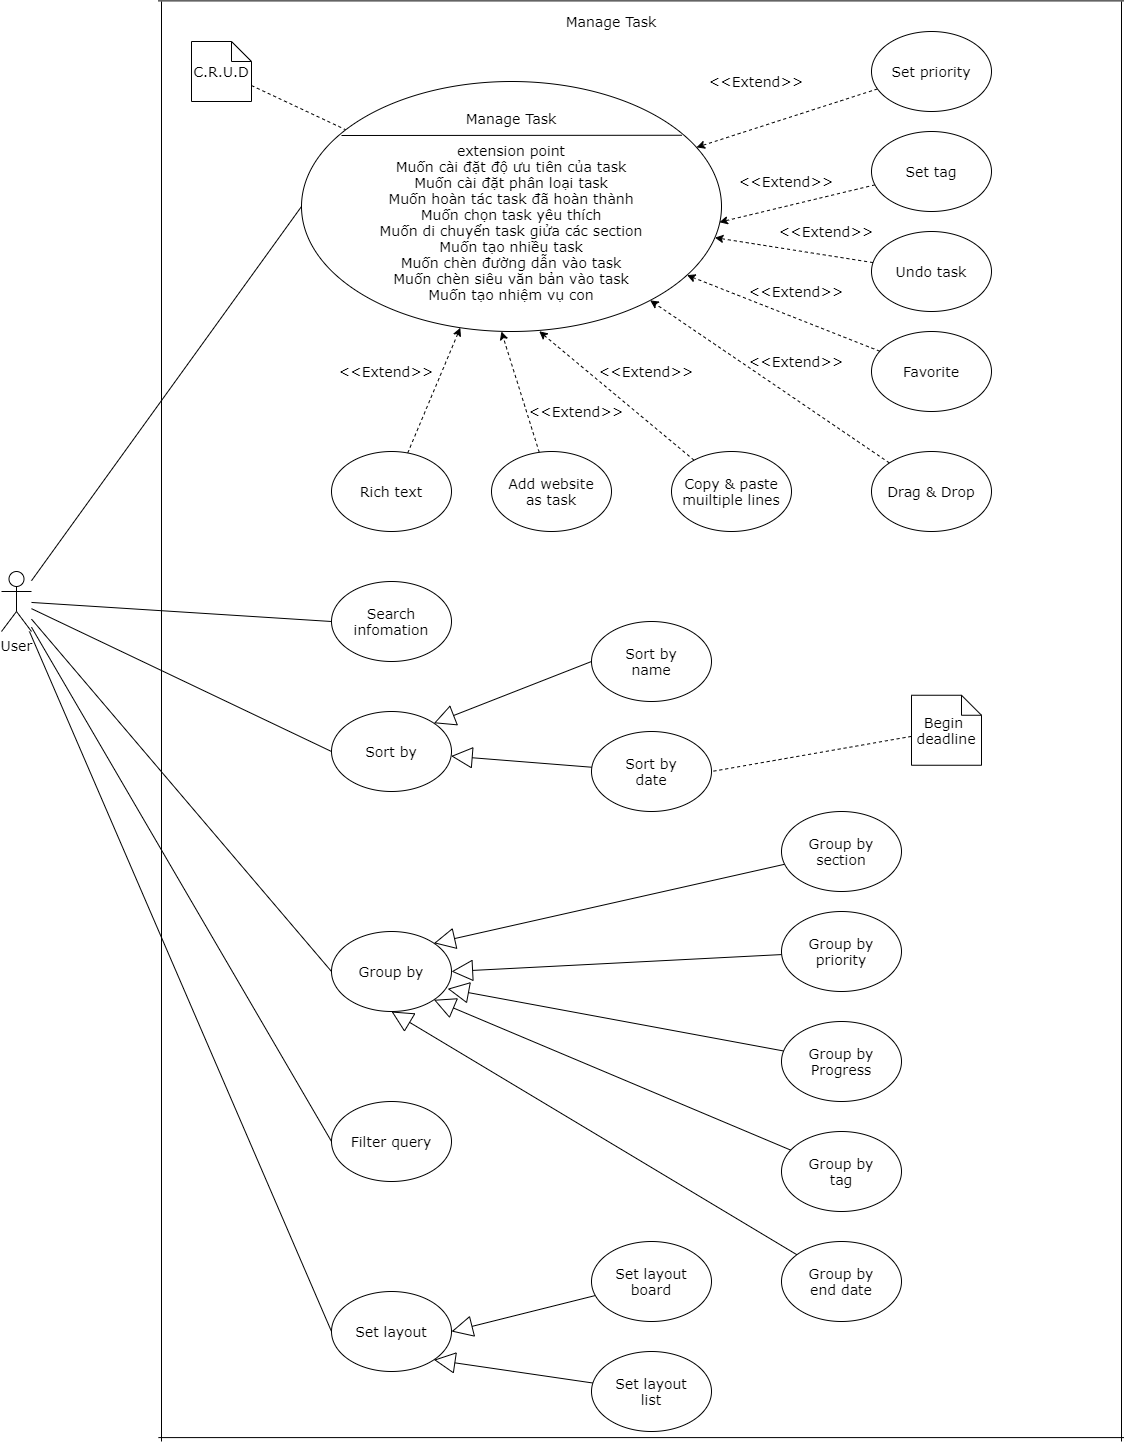

The diagram above was exported from draw.io. Its source (the exported page's mxGraphModel, read from the mxfile embedded in the PNG):
<mxGraphModel dx="2283" dy="1962" grid="1" gridSize="10" guides="1" tooltips="1" connect="1" arrows="1" fold="1" page="1" pageScale="1" pageWidth="827" pageHeight="1169" math="0" shadow="0">
  <root>
    <mxCell id="0" />
    <mxCell id="1" parent="0" />
    <mxCell id="AmktPp6znx14AWpyXF8o-28" style="edgeStyle=none;rounded=0;orthogonalLoop=1;jettySize=auto;html=1;entryX=0;entryY=0.5;entryDx=0;entryDy=0;endArrow=none;endFill=0;fontSize=14;fontFamily=Verdana;" parent="1" source="AmktPp6znx14AWpyXF8o-3" target="AmktPp6znx14AWpyXF8o-8" edge="1">
      <mxGeometry relative="1" as="geometry" />
    </mxCell>
    <mxCell id="AmktPp6znx14AWpyXF8o-41" style="edgeStyle=none;rounded=0;orthogonalLoop=1;jettySize=auto;html=1;entryX=0;entryY=0.5;entryDx=0;entryDy=0;endArrow=none;endFill=0;fontSize=14;fontFamily=Verdana;" parent="1" source="AmktPp6znx14AWpyXF8o-3" target="AmktPp6znx14AWpyXF8o-30" edge="1">
      <mxGeometry relative="1" as="geometry" />
    </mxCell>
    <mxCell id="AmktPp6znx14AWpyXF8o-42" style="edgeStyle=none;rounded=0;orthogonalLoop=1;jettySize=auto;html=1;entryX=0;entryY=0.5;entryDx=0;entryDy=0;endArrow=none;endFill=0;fontSize=14;fontFamily=Verdana;" parent="1" source="AmktPp6znx14AWpyXF8o-3" target="AmktPp6znx14AWpyXF8o-31" edge="1">
      <mxGeometry relative="1" as="geometry" />
    </mxCell>
    <mxCell id="AmktPp6znx14AWpyXF8o-43" style="edgeStyle=none;rounded=0;orthogonalLoop=1;jettySize=auto;html=1;entryX=0;entryY=0.5;entryDx=0;entryDy=0;endArrow=none;endFill=0;fontSize=14;fontFamily=Verdana;" parent="1" source="AmktPp6znx14AWpyXF8o-3" target="AmktPp6znx14AWpyXF8o-33" edge="1">
      <mxGeometry relative="1" as="geometry" />
    </mxCell>
    <mxCell id="AmktPp6znx14AWpyXF8o-44" style="edgeStyle=none;rounded=0;orthogonalLoop=1;jettySize=auto;html=1;entryX=0;entryY=0.5;entryDx=0;entryDy=0;endArrow=none;endFill=0;fontSize=14;fontFamily=Verdana;" parent="1" source="AmktPp6znx14AWpyXF8o-3" target="AmktPp6znx14AWpyXF8o-39" edge="1">
      <mxGeometry relative="1" as="geometry" />
    </mxCell>
    <mxCell id="AmktPp6znx14AWpyXF8o-45" style="edgeStyle=none;rounded=0;orthogonalLoop=1;jettySize=auto;html=1;entryX=0;entryY=0.5;entryDx=0;entryDy=0;endArrow=none;endFill=0;fontSize=14;fontFamily=Verdana;" parent="1" source="AmktPp6znx14AWpyXF8o-3" target="AmktPp6znx14AWpyXF8o-40" edge="1">
      <mxGeometry relative="1" as="geometry" />
    </mxCell>
    <mxCell id="AmktPp6znx14AWpyXF8o-3" value="User" style="shape=umlActor;verticalLabelPosition=bottom;verticalAlign=top;html=1;outlineConnect=0;fontSize=14;fontFamily=Verdana;" parent="1" vertex="1">
      <mxGeometry y="330" width="30" height="60" as="geometry" />
    </mxCell>
    <mxCell id="AmktPp6znx14AWpyXF8o-11" style="rounded=0;orthogonalLoop=1;jettySize=auto;html=1;fontSize=14;endArrow=none;endFill=0;dashed=1;fontFamily=Verdana;" parent="1" source="AmktPp6znx14AWpyXF8o-4" target="AmktPp6znx14AWpyXF8o-8" edge="1">
      <mxGeometry relative="1" as="geometry" />
    </mxCell>
    <mxCell id="AmktPp6znx14AWpyXF8o-4" value="C.R.U.D" style="shape=note;size=20;whiteSpace=wrap;html=1;fontSize=14;fontFamily=Verdana;" parent="1" vertex="1">
      <mxGeometry x="190" y="-200" width="60" height="60" as="geometry" />
    </mxCell>
    <mxCell id="AmktPp6znx14AWpyXF8o-6" value="" style="shape=partialRectangle;whiteSpace=wrap;html=1;top=0;bottom=0;fillColor=none;fontSize=14;fontFamily=Verdana;" parent="1" vertex="1">
      <mxGeometry x="160" y="-240" width="960" height="1440" as="geometry" />
    </mxCell>
    <mxCell id="AmktPp6znx14AWpyXF8o-7" value="" style="shape=partialRectangle;whiteSpace=wrap;html=1;top=0;bottom=0;fillColor=none;rotation=90;fontSize=14;fontFamily=Verdana;" parent="1" vertex="1">
      <mxGeometry x="-78.65" y="-5.07" width="1436.7" height="965.61" as="geometry" />
    </mxCell>
    <mxCell id="AmktPp6znx14AWpyXF8o-10" value="" style="group;fontFamily=Verdana;fontSize=14;" parent="1" vertex="1" connectable="0">
      <mxGeometry x="300" y="-160" width="420" height="250" as="geometry" />
    </mxCell>
    <mxCell id="AmktPp6znx14AWpyXF8o-8" value="Manage Task&lt;br style=&quot;font-size: 14px;&quot;&gt;&lt;br style=&quot;font-size: 14px;&quot;&gt;extension point&lt;br style=&quot;font-size: 14px;&quot;&gt;Muốn cài đặt độ ưu tiên của task&lt;br style=&quot;font-size: 14px;&quot;&gt;Muốn cài đặt phân loại task&lt;br style=&quot;font-size: 14px;&quot;&gt;Muốn hoàn tác task đã hoàn thành&lt;br style=&quot;font-size: 14px;&quot;&gt;Muốn chọn task yêu thích&lt;br style=&quot;font-size: 14px;&quot;&gt;Muốn di chuyển task giửa các section&lt;br style=&quot;font-size: 14px;&quot;&gt;Muốn tạo nhiều task&lt;br style=&quot;font-size: 14px;&quot;&gt;Muốn chèn đường dẫn vào task&lt;br style=&quot;font-size: 14px;&quot;&gt;Muốn chèn siêu văn bản vào task&lt;br style=&quot;font-size: 14px;&quot;&gt;Muốn tạo nhiệm vụ con" style="ellipse;whiteSpace=wrap;html=1;fontSize=14;fontFamily=Verdana;" parent="AmktPp6znx14AWpyXF8o-10" vertex="1">
      <mxGeometry width="420" height="250" as="geometry" />
    </mxCell>
    <mxCell id="AmktPp6znx14AWpyXF8o-9" value="" style="endArrow=none;html=1;entryX=0.906;entryY=0.215;entryDx=0;entryDy=0;entryPerimeter=0;fontSize=14;fontFamily=Verdana;" parent="AmktPp6znx14AWpyXF8o-10" target="AmktPp6znx14AWpyXF8o-8" edge="1">
      <mxGeometry width="50" height="50" relative="1" as="geometry">
        <mxPoint x="40" y="54" as="sourcePoint" />
        <mxPoint x="80" y="130" as="targetPoint" />
      </mxGeometry>
    </mxCell>
    <mxCell id="AmktPp6znx14AWpyXF8o-20" style="edgeStyle=none;rounded=0;orthogonalLoop=1;jettySize=auto;html=1;dashed=1;endArrow=classic;endFill=1;fontSize=14;fontFamily=Verdana;" parent="1" source="AmktPp6znx14AWpyXF8o-12" target="AmktPp6znx14AWpyXF8o-8" edge="1">
      <mxGeometry relative="1" as="geometry" />
    </mxCell>
    <mxCell id="AmktPp6znx14AWpyXF8o-12" value="Set priority" style="ellipse;whiteSpace=wrap;html=1;fontSize=14;fontFamily=Verdana;" parent="1" vertex="1">
      <mxGeometry x="870" y="-210" width="120" height="80" as="geometry" />
    </mxCell>
    <mxCell id="AmktPp6znx14AWpyXF8o-21" style="edgeStyle=none;rounded=0;orthogonalLoop=1;jettySize=auto;html=1;entryX=0.995;entryY=0.563;entryDx=0;entryDy=0;entryPerimeter=0;dashed=1;endArrow=classic;endFill=1;fontSize=14;fontFamily=Verdana;" parent="1" source="AmktPp6znx14AWpyXF8o-13" target="AmktPp6znx14AWpyXF8o-8" edge="1">
      <mxGeometry relative="1" as="geometry" />
    </mxCell>
    <mxCell id="AmktPp6znx14AWpyXF8o-13" value="Set tag" style="ellipse;whiteSpace=wrap;html=1;fontSize=14;fontFamily=Verdana;" parent="1" vertex="1">
      <mxGeometry x="870" y="-110" width="120" height="80" as="geometry" />
    </mxCell>
    <mxCell id="AmktPp6znx14AWpyXF8o-22" style="edgeStyle=none;rounded=0;orthogonalLoop=1;jettySize=auto;html=1;dashed=1;endArrow=classic;endFill=1;fontSize=14;fontFamily=Verdana;" parent="1" source="AmktPp6znx14AWpyXF8o-14" target="AmktPp6znx14AWpyXF8o-8" edge="1">
      <mxGeometry relative="1" as="geometry" />
    </mxCell>
    <mxCell id="AmktPp6znx14AWpyXF8o-14" value="Undo task" style="ellipse;whiteSpace=wrap;html=1;fontSize=14;fontFamily=Verdana;" parent="1" vertex="1">
      <mxGeometry x="870" y="-10" width="120" height="80" as="geometry" />
    </mxCell>
    <mxCell id="AmktPp6znx14AWpyXF8o-23" style="edgeStyle=none;rounded=0;orthogonalLoop=1;jettySize=auto;html=1;dashed=1;endArrow=classic;endFill=1;fontSize=14;fontFamily=Verdana;" parent="1" source="AmktPp6znx14AWpyXF8o-15" target="AmktPp6znx14AWpyXF8o-8" edge="1">
      <mxGeometry relative="1" as="geometry" />
    </mxCell>
    <mxCell id="AmktPp6znx14AWpyXF8o-15" value="Favorite" style="ellipse;whiteSpace=wrap;html=1;fontSize=14;fontFamily=Verdana;" parent="1" vertex="1">
      <mxGeometry x="870" y="90" width="120" height="80" as="geometry" />
    </mxCell>
    <mxCell id="AmktPp6znx14AWpyXF8o-24" style="edgeStyle=none;rounded=0;orthogonalLoop=1;jettySize=auto;html=1;dashed=1;endArrow=classic;endFill=1;fontSize=14;fontFamily=Verdana;" parent="1" source="AmktPp6znx14AWpyXF8o-16" target="AmktPp6znx14AWpyXF8o-8" edge="1">
      <mxGeometry relative="1" as="geometry" />
    </mxCell>
    <mxCell id="AmktPp6znx14AWpyXF8o-16" value="Drag &amp;amp; Drop" style="ellipse;whiteSpace=wrap;html=1;fontSize=14;fontFamily=Verdana;" parent="1" vertex="1">
      <mxGeometry x="870" y="210" width="120" height="80" as="geometry" />
    </mxCell>
    <mxCell id="AmktPp6znx14AWpyXF8o-25" style="edgeStyle=none;rounded=0;orthogonalLoop=1;jettySize=auto;html=1;entryX=0.566;entryY=0.999;entryDx=0;entryDy=0;entryPerimeter=0;dashed=1;endArrow=classic;endFill=1;fontSize=14;fontFamily=Verdana;" parent="1" source="AmktPp6znx14AWpyXF8o-17" target="AmktPp6znx14AWpyXF8o-8" edge="1">
      <mxGeometry relative="1" as="geometry" />
    </mxCell>
    <mxCell id="AmktPp6znx14AWpyXF8o-17" value="Copy &amp;amp; paste&lt;br style=&quot;font-size: 14px;&quot;&gt;muiltiple lines" style="ellipse;whiteSpace=wrap;html=1;fontSize=14;fontFamily=Verdana;" parent="1" vertex="1">
      <mxGeometry x="670" y="210" width="120" height="80" as="geometry" />
    </mxCell>
    <mxCell id="AmktPp6znx14AWpyXF8o-26" style="edgeStyle=none;rounded=0;orthogonalLoop=1;jettySize=auto;html=1;entryX=0.476;entryY=1;entryDx=0;entryDy=0;entryPerimeter=0;dashed=1;endArrow=classic;endFill=1;fontSize=14;fontFamily=Verdana;" parent="1" source="AmktPp6znx14AWpyXF8o-18" target="AmktPp6znx14AWpyXF8o-8" edge="1">
      <mxGeometry relative="1" as="geometry" />
    </mxCell>
    <mxCell id="AmktPp6znx14AWpyXF8o-18" value="Add website&lt;br style=&quot;font-size: 14px;&quot;&gt;as task" style="ellipse;whiteSpace=wrap;html=1;fontSize=14;fontFamily=Verdana;" parent="1" vertex="1">
      <mxGeometry x="490" y="210" width="120" height="80" as="geometry" />
    </mxCell>
    <mxCell id="AmktPp6znx14AWpyXF8o-27" style="edgeStyle=none;rounded=0;orthogonalLoop=1;jettySize=auto;html=1;dashed=1;endArrow=classic;endFill=1;fontSize=14;fontFamily=Verdana;" parent="1" source="AmktPp6znx14AWpyXF8o-19" target="AmktPp6znx14AWpyXF8o-8" edge="1">
      <mxGeometry relative="1" as="geometry" />
    </mxCell>
    <mxCell id="AmktPp6znx14AWpyXF8o-19" value="Rich text" style="ellipse;whiteSpace=wrap;html=1;fontSize=14;fontFamily=Verdana;" parent="1" vertex="1">
      <mxGeometry x="330" y="210" width="120" height="80" as="geometry" />
    </mxCell>
    <mxCell id="AmktPp6znx14AWpyXF8o-30" value="Search infomation" style="ellipse;whiteSpace=wrap;html=1;fontSize=14;fontFamily=Verdana;" parent="1" vertex="1">
      <mxGeometry x="330" y="340" width="120" height="80" as="geometry" />
    </mxCell>
    <mxCell id="AmktPp6znx14AWpyXF8o-46" style="edgeStyle=none;rounded=0;orthogonalLoop=1;jettySize=auto;html=1;entryX=1;entryY=0;entryDx=0;entryDy=0;endArrow=block;endFill=0;fontSize=14;endSize=19;exitX=0;exitY=0.5;exitDx=0;exitDy=0;fontFamily=Verdana;" parent="1" source="AmktPp6znx14AWpyXF8o-32" target="AmktPp6znx14AWpyXF8o-31" edge="1">
      <mxGeometry relative="1" as="geometry" />
    </mxCell>
    <mxCell id="AmktPp6znx14AWpyXF8o-31" value="Sort by" style="ellipse;whiteSpace=wrap;html=1;fontSize=14;fontFamily=Verdana;" parent="1" vertex="1">
      <mxGeometry x="330" y="470" width="120" height="80" as="geometry" />
    </mxCell>
    <mxCell id="AmktPp6znx14AWpyXF8o-32" value="Sort by&lt;br style=&quot;font-size: 14px;&quot;&gt;name" style="ellipse;whiteSpace=wrap;html=1;fontSize=14;fontFamily=Verdana;" parent="1" vertex="1">
      <mxGeometry x="590" y="380" width="120" height="80" as="geometry" />
    </mxCell>
    <mxCell id="AmktPp6znx14AWpyXF8o-33" value="Group by" style="ellipse;whiteSpace=wrap;html=1;fontSize=14;fontFamily=Verdana;" parent="1" vertex="1">
      <mxGeometry x="330" y="690" width="120" height="80" as="geometry" />
    </mxCell>
    <mxCell id="AmktPp6znx14AWpyXF8o-47" style="edgeStyle=none;rounded=0;orthogonalLoop=1;jettySize=auto;html=1;endArrow=block;endFill=0;endSize=19;fontSize=14;fontFamily=Verdana;" parent="1" source="AmktPp6znx14AWpyXF8o-34" target="AmktPp6znx14AWpyXF8o-31" edge="1">
      <mxGeometry relative="1" as="geometry" />
    </mxCell>
    <mxCell id="AmktPp6znx14AWpyXF8o-34" value="Sort by&lt;br style=&quot;font-size: 14px;&quot;&gt;date" style="ellipse;whiteSpace=wrap;html=1;fontSize=14;fontFamily=Verdana;" parent="1" vertex="1">
      <mxGeometry x="590" y="490" width="120" height="80" as="geometry" />
    </mxCell>
    <mxCell id="AmktPp6znx14AWpyXF8o-48" style="edgeStyle=none;rounded=0;orthogonalLoop=1;jettySize=auto;html=1;entryX=1;entryY=0;entryDx=0;entryDy=0;endArrow=block;endFill=0;endSize=19;fontSize=14;fontFamily=Verdana;" parent="1" source="AmktPp6znx14AWpyXF8o-35" target="AmktPp6znx14AWpyXF8o-33" edge="1">
      <mxGeometry relative="1" as="geometry" />
    </mxCell>
    <mxCell id="AmktPp6znx14AWpyXF8o-35" value="Group by&lt;br style=&quot;font-size: 14px;&quot;&gt;section" style="ellipse;whiteSpace=wrap;html=1;fontSize=14;fontFamily=Verdana;" parent="1" vertex="1">
      <mxGeometry x="780" y="570" width="120" height="80" as="geometry" />
    </mxCell>
    <mxCell id="AmktPp6znx14AWpyXF8o-49" style="edgeStyle=none;rounded=0;orthogonalLoop=1;jettySize=auto;html=1;entryX=1;entryY=0.5;entryDx=0;entryDy=0;endArrow=block;endFill=0;endSize=19;fontSize=14;fontFamily=Verdana;" parent="1" source="AmktPp6znx14AWpyXF8o-36" target="AmktPp6znx14AWpyXF8o-33" edge="1">
      <mxGeometry relative="1" as="geometry" />
    </mxCell>
    <mxCell id="AmktPp6znx14AWpyXF8o-36" value="Group by&lt;br style=&quot;font-size: 14px;&quot;&gt;priority" style="ellipse;whiteSpace=wrap;html=1;fontSize=14;fontFamily=Verdana;" parent="1" vertex="1">
      <mxGeometry x="780" y="670" width="120" height="80" as="geometry" />
    </mxCell>
    <mxCell id="AmktPp6znx14AWpyXF8o-50" style="edgeStyle=none;rounded=0;orthogonalLoop=1;jettySize=auto;html=1;entryX=0.968;entryY=0.716;entryDx=0;entryDy=0;entryPerimeter=0;endArrow=block;endFill=0;endSize=19;fontSize=14;fontFamily=Verdana;" parent="1" source="AmktPp6znx14AWpyXF8o-37" target="AmktPp6znx14AWpyXF8o-33" edge="1">
      <mxGeometry relative="1" as="geometry" />
    </mxCell>
    <mxCell id="AmktPp6znx14AWpyXF8o-37" value="Group by&lt;br style=&quot;font-size: 14px;&quot;&gt;Progress" style="ellipse;whiteSpace=wrap;html=1;fontSize=14;fontFamily=Verdana;" parent="1" vertex="1">
      <mxGeometry x="780" y="780" width="120" height="80" as="geometry" />
    </mxCell>
    <mxCell id="AmktPp6znx14AWpyXF8o-51" style="edgeStyle=none;rounded=0;orthogonalLoop=1;jettySize=auto;html=1;entryX=1;entryY=1;entryDx=0;entryDy=0;endArrow=block;endFill=0;endSize=19;fontSize=14;fontFamily=Verdana;" parent="1" source="AmktPp6znx14AWpyXF8o-38" target="AmktPp6znx14AWpyXF8o-33" edge="1">
      <mxGeometry relative="1" as="geometry" />
    </mxCell>
    <mxCell id="AmktPp6znx14AWpyXF8o-38" value="Group by&lt;br style=&quot;font-size: 14px;&quot;&gt;tag" style="ellipse;whiteSpace=wrap;html=1;fontSize=14;fontFamily=Verdana;" parent="1" vertex="1">
      <mxGeometry x="780" y="890" width="120" height="80" as="geometry" />
    </mxCell>
    <mxCell id="AmktPp6znx14AWpyXF8o-39" value="Filter query" style="ellipse;whiteSpace=wrap;html=1;fontSize=14;fontFamily=Verdana;" parent="1" vertex="1">
      <mxGeometry x="330" y="860" width="120" height="80" as="geometry" />
    </mxCell>
    <mxCell id="AmktPp6znx14AWpyXF8o-40" value="Set layout" style="ellipse;whiteSpace=wrap;html=1;fontSize=14;fontFamily=Verdana;" parent="1" vertex="1">
      <mxGeometry x="330" y="1050" width="120" height="80" as="geometry" />
    </mxCell>
    <mxCell id="AmktPp6znx14AWpyXF8o-54" style="edgeStyle=none;rounded=0;orthogonalLoop=1;jettySize=auto;html=1;entryX=1;entryY=0.5;entryDx=0;entryDy=0;endArrow=block;endFill=0;endSize=19;fontSize=14;fontFamily=Verdana;" parent="1" source="AmktPp6znx14AWpyXF8o-52" target="AmktPp6znx14AWpyXF8o-40" edge="1">
      <mxGeometry relative="1" as="geometry" />
    </mxCell>
    <mxCell id="AmktPp6znx14AWpyXF8o-52" value="Set layout&lt;br style=&quot;font-size: 14px;&quot;&gt;board" style="ellipse;whiteSpace=wrap;html=1;fontSize=14;fontFamily=Verdana;" parent="1" vertex="1">
      <mxGeometry x="590" y="1000" width="120" height="80" as="geometry" />
    </mxCell>
    <mxCell id="AmktPp6znx14AWpyXF8o-55" style="edgeStyle=none;rounded=0;orthogonalLoop=1;jettySize=auto;html=1;entryX=1;entryY=1;entryDx=0;entryDy=0;endArrow=block;endFill=0;endSize=19;fontSize=14;fontFamily=Verdana;" parent="1" source="AmktPp6znx14AWpyXF8o-53" target="AmktPp6znx14AWpyXF8o-40" edge="1">
      <mxGeometry relative="1" as="geometry" />
    </mxCell>
    <mxCell id="AmktPp6znx14AWpyXF8o-53" value="Set layout&lt;br style=&quot;font-size: 14px;&quot;&gt;list" style="ellipse;whiteSpace=wrap;html=1;fontSize=14;fontFamily=Verdana;" parent="1" vertex="1">
      <mxGeometry x="590" y="1110" width="120" height="80" as="geometry" />
    </mxCell>
    <mxCell id="xmjHQxzLDzU9wkWUHQjA-4" style="edgeStyle=none;rounded=0;orthogonalLoop=1;jettySize=auto;html=1;entryX=1;entryY=0.5;entryDx=0;entryDy=0;dashed=1;endArrow=none;endFill=0;fontFamily=Verdana;fontSize=14;" edge="1" parent="1" source="xmjHQxzLDzU9wkWUHQjA-3" target="AmktPp6znx14AWpyXF8o-34">
      <mxGeometry relative="1" as="geometry" />
    </mxCell>
    <mxCell id="xmjHQxzLDzU9wkWUHQjA-3" value="Begin&amp;nbsp;&lt;br style=&quot;font-size: 14px;&quot;&gt;deadline" style="shape=note;size=20;whiteSpace=wrap;html=1;fontSize=14;fontFamily=Verdana;" vertex="1" parent="1">
      <mxGeometry x="910" y="453.75" width="70" height="70" as="geometry" />
    </mxCell>
    <mxCell id="xmjHQxzLDzU9wkWUHQjA-7" style="edgeStyle=none;rounded=0;orthogonalLoop=1;jettySize=auto;html=1;entryX=0.5;entryY=1;entryDx=0;entryDy=0;endArrow=block;endFill=0;endSize=19;fontFamily=Verdana;fontSize=14;" edge="1" parent="1" source="xmjHQxzLDzU9wkWUHQjA-6" target="AmktPp6znx14AWpyXF8o-33">
      <mxGeometry relative="1" as="geometry" />
    </mxCell>
    <mxCell id="xmjHQxzLDzU9wkWUHQjA-6" value="Group by&lt;br style=&quot;font-size: 14px;&quot;&gt;end date" style="ellipse;whiteSpace=wrap;html=1;fontSize=14;fontFamily=Verdana;" vertex="1" parent="1">
      <mxGeometry x="780" y="1000" width="120" height="80" as="geometry" />
    </mxCell>
    <mxCell id="xmjHQxzLDzU9wkWUHQjA-8" value="&amp;lt;&amp;lt;Extend&amp;gt;&amp;gt;" style="text;html=1;strokeColor=none;fillColor=none;align=center;verticalAlign=middle;whiteSpace=wrap;rounded=0;fontFamily=Verdana;fontSize=14;" vertex="1" parent="1">
      <mxGeometry x="340" y="120" width="90" height="20" as="geometry" />
    </mxCell>
    <mxCell id="xmjHQxzLDzU9wkWUHQjA-9" value="&amp;lt;&amp;lt;Extend&amp;gt;&amp;gt;" style="text;html=1;strokeColor=none;fillColor=none;align=center;verticalAlign=middle;whiteSpace=wrap;rounded=0;fontFamily=Verdana;fontSize=14;" vertex="1" parent="1">
      <mxGeometry x="530" y="160" width="90" height="20" as="geometry" />
    </mxCell>
    <mxCell id="xmjHQxzLDzU9wkWUHQjA-10" value="&amp;lt;&amp;lt;Extend&amp;gt;&amp;gt;" style="text;html=1;strokeColor=none;fillColor=none;align=center;verticalAlign=middle;whiteSpace=wrap;rounded=0;fontFamily=Verdana;fontSize=14;" vertex="1" parent="1">
      <mxGeometry x="600" y="120" width="90" height="20" as="geometry" />
    </mxCell>
    <mxCell id="xmjHQxzLDzU9wkWUHQjA-11" value="&amp;lt;&amp;lt;Extend&amp;gt;&amp;gt;" style="text;html=1;strokeColor=none;fillColor=none;align=center;verticalAlign=middle;whiteSpace=wrap;rounded=0;fontFamily=Verdana;fontSize=14;" vertex="1" parent="1">
      <mxGeometry x="710" y="-170" width="90" height="20" as="geometry" />
    </mxCell>
    <mxCell id="xmjHQxzLDzU9wkWUHQjA-12" value="&amp;lt;&amp;lt;Extend&amp;gt;&amp;gt;" style="text;html=1;strokeColor=none;fillColor=none;align=center;verticalAlign=middle;whiteSpace=wrap;rounded=0;fontFamily=Verdana;fontSize=14;" vertex="1" parent="1">
      <mxGeometry x="750" y="110" width="90" height="20" as="geometry" />
    </mxCell>
    <mxCell id="xmjHQxzLDzU9wkWUHQjA-13" value="&amp;lt;&amp;lt;Extend&amp;gt;&amp;gt;" style="text;html=1;strokeColor=none;fillColor=none;align=center;verticalAlign=middle;whiteSpace=wrap;rounded=0;fontFamily=Verdana;fontSize=14;" vertex="1" parent="1">
      <mxGeometry x="750" y="40" width="90" height="20" as="geometry" />
    </mxCell>
    <mxCell id="xmjHQxzLDzU9wkWUHQjA-14" value="&amp;lt;&amp;lt;Extend&amp;gt;&amp;gt;" style="text;html=1;strokeColor=none;fillColor=none;align=center;verticalAlign=middle;whiteSpace=wrap;rounded=0;fontFamily=Verdana;fontSize=14;" vertex="1" parent="1">
      <mxGeometry x="780" y="-20" width="90" height="20" as="geometry" />
    </mxCell>
    <mxCell id="xmjHQxzLDzU9wkWUHQjA-15" value="&amp;lt;&amp;lt;Extend&amp;gt;&amp;gt;" style="text;html=1;strokeColor=none;fillColor=none;align=center;verticalAlign=middle;whiteSpace=wrap;rounded=0;fontFamily=Verdana;fontSize=14;" vertex="1" parent="1">
      <mxGeometry x="740" y="-70" width="90" height="20" as="geometry" />
    </mxCell>
    <mxCell id="xmjHQxzLDzU9wkWUHQjA-17" value="Manage Task" style="text;html=1;strokeColor=none;fillColor=none;align=center;verticalAlign=middle;whiteSpace=wrap;rounded=0;fontFamily=Verdana;fontSize=14;" vertex="1" parent="1">
      <mxGeometry x="550" y="-230" width="120" height="20" as="geometry" />
    </mxCell>
  </root>
</mxGraphModel>